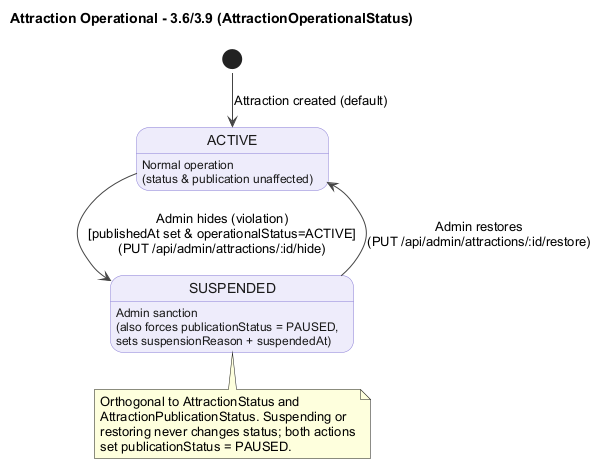

The diagram above was rendered by PlantUML. Its source (embedded in the PNG):
@startuml
!pragma layout smetana
title Attraction Operational - 3.6/3.9 (AttractionOperationalStatus)
skinparam shadowing false
skinparam defaultFontName Arial
skinparam state {
  BackgroundColor #EEECFB
  BorderColor #8B7FD6
  FontColor #1A1A1A
  ArrowColor #444444
}
hide empty description

[*] --> ACTIVE : Attraction created (default)
ACTIVE --> SUSPENDED : Admin hides (violation)\n[publishedAt set & operationalStatus=ACTIVE]\n(PUT /api/admin/attractions/:id/hide)
SUSPENDED --> ACTIVE : Admin restores\n(PUT /api/admin/attractions/:id/restore)

ACTIVE : Normal operation\n(status & publication unaffected)
SUSPENDED : Admin sanction\n(also forces publicationStatus = PAUSED,\nsets suspensionReason + suspendedAt)

note bottom
  Orthogonal to AttractionStatus and
  AttractionPublicationStatus. Suspending or
  restoring never changes status; both actions
  set publicationStatus = PAUSED.
end note
@enduml